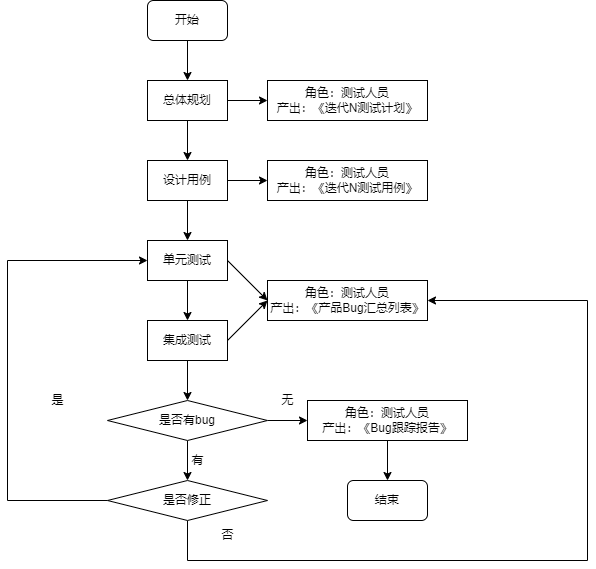

The diagram above was exported from draw.io. Its source (the exported page's mxGraphModel, read from the mxfile embedded in the PNG):
<mxGraphModel dx="1264" dy="604" grid="1" gridSize="10" guides="1" tooltips="1" connect="1" arrows="1" fold="1" page="1" pageScale="1" pageWidth="827" pageHeight="1169" math="0" shadow="0">
  <root>
    <mxCell id="WIyWlLk6GJQsqaUBKTNV-0" />
    <mxCell id="WIyWlLk6GJQsqaUBKTNV-1" parent="WIyWlLk6GJQsqaUBKTNV-0" />
    <mxCell id="TC1_VyE0crsINwLzc-VQ-13" value="" style="edgeStyle=orthogonalEdgeStyle;rounded=0;orthogonalLoop=1;jettySize=auto;html=1;" edge="1" parent="WIyWlLk6GJQsqaUBKTNV-1" source="TC1_VyE0crsINwLzc-VQ-0" target="TC1_VyE0crsINwLzc-VQ-1">
      <mxGeometry relative="1" as="geometry" />
    </mxCell>
    <mxCell id="TC1_VyE0crsINwLzc-VQ-0" value="开始" style="rounded=1;whiteSpace=wrap;html=1;" vertex="1" parent="WIyWlLk6GJQsqaUBKTNV-1">
      <mxGeometry x="360" y="40" width="80" height="40" as="geometry" />
    </mxCell>
    <mxCell id="TC1_VyE0crsINwLzc-VQ-14" value="" style="edgeStyle=orthogonalEdgeStyle;rounded=0;orthogonalLoop=1;jettySize=auto;html=1;" edge="1" parent="WIyWlLk6GJQsqaUBKTNV-1" source="TC1_VyE0crsINwLzc-VQ-1" target="TC1_VyE0crsINwLzc-VQ-4">
      <mxGeometry relative="1" as="geometry" />
    </mxCell>
    <mxCell id="TC1_VyE0crsINwLzc-VQ-27" value="" style="edgeStyle=orthogonalEdgeStyle;rounded=0;orthogonalLoop=1;jettySize=auto;html=1;" edge="1" parent="WIyWlLk6GJQsqaUBKTNV-1" source="TC1_VyE0crsINwLzc-VQ-1" target="TC1_VyE0crsINwLzc-VQ-2">
      <mxGeometry relative="1" as="geometry" />
    </mxCell>
    <mxCell id="TC1_VyE0crsINwLzc-VQ-1" value="总体规划" style="rounded=0;whiteSpace=wrap;html=1;" vertex="1" parent="WIyWlLk6GJQsqaUBKTNV-1">
      <mxGeometry x="360" y="120" width="80" height="40" as="geometry" />
    </mxCell>
    <mxCell id="TC1_VyE0crsINwLzc-VQ-2" value="角色：测试人员&lt;br&gt;产出：《迭代N测试计划》" style="rounded=0;whiteSpace=wrap;html=1;" vertex="1" parent="WIyWlLk6GJQsqaUBKTNV-1">
      <mxGeometry x="480" y="120" width="160" height="40" as="geometry" />
    </mxCell>
    <mxCell id="TC1_VyE0crsINwLzc-VQ-15" value="" style="edgeStyle=orthogonalEdgeStyle;rounded=0;orthogonalLoop=1;jettySize=auto;html=1;" edge="1" parent="WIyWlLk6GJQsqaUBKTNV-1" source="TC1_VyE0crsINwLzc-VQ-4" target="TC1_VyE0crsINwLzc-VQ-6">
      <mxGeometry relative="1" as="geometry" />
    </mxCell>
    <mxCell id="TC1_VyE0crsINwLzc-VQ-26" value="" style="edgeStyle=orthogonalEdgeStyle;rounded=0;orthogonalLoop=1;jettySize=auto;html=1;" edge="1" parent="WIyWlLk6GJQsqaUBKTNV-1" source="TC1_VyE0crsINwLzc-VQ-4" target="TC1_VyE0crsINwLzc-VQ-5">
      <mxGeometry relative="1" as="geometry" />
    </mxCell>
    <mxCell id="TC1_VyE0crsINwLzc-VQ-4" value="设计用例" style="rounded=0;whiteSpace=wrap;html=1;" vertex="1" parent="WIyWlLk6GJQsqaUBKTNV-1">
      <mxGeometry x="360" y="200" width="80" height="40" as="geometry" />
    </mxCell>
    <mxCell id="TC1_VyE0crsINwLzc-VQ-5" value="角色：测试人员&lt;br&gt;产出：《迭代N测试用例》" style="rounded=0;whiteSpace=wrap;html=1;" vertex="1" parent="WIyWlLk6GJQsqaUBKTNV-1">
      <mxGeometry x="480" y="200" width="160" height="40" as="geometry" />
    </mxCell>
    <mxCell id="TC1_VyE0crsINwLzc-VQ-16" value="" style="edgeStyle=orthogonalEdgeStyle;rounded=0;orthogonalLoop=1;jettySize=auto;html=1;" edge="1" parent="WIyWlLk6GJQsqaUBKTNV-1" source="TC1_VyE0crsINwLzc-VQ-6" target="TC1_VyE0crsINwLzc-VQ-7">
      <mxGeometry relative="1" as="geometry" />
    </mxCell>
    <mxCell id="TC1_VyE0crsINwLzc-VQ-6" value="单元测试" style="rounded=0;whiteSpace=wrap;html=1;" vertex="1" parent="WIyWlLk6GJQsqaUBKTNV-1">
      <mxGeometry x="360" y="280" width="80" height="40" as="geometry" />
    </mxCell>
    <mxCell id="TC1_VyE0crsINwLzc-VQ-19" value="" style="edgeStyle=orthogonalEdgeStyle;rounded=0;orthogonalLoop=1;jettySize=auto;html=1;" edge="1" parent="WIyWlLk6GJQsqaUBKTNV-1" source="TC1_VyE0crsINwLzc-VQ-7" target="TC1_VyE0crsINwLzc-VQ-18">
      <mxGeometry relative="1" as="geometry" />
    </mxCell>
    <mxCell id="TC1_VyE0crsINwLzc-VQ-7" value="集成测试" style="rounded=0;whiteSpace=wrap;html=1;" vertex="1" parent="WIyWlLk6GJQsqaUBKTNV-1">
      <mxGeometry x="360" y="360" width="80" height="40" as="geometry" />
    </mxCell>
    <mxCell id="TC1_VyE0crsINwLzc-VQ-8" value="角色：测试人员&lt;br&gt;产出：《产品Bug汇总列表》" style="rounded=0;whiteSpace=wrap;html=1;" vertex="1" parent="WIyWlLk6GJQsqaUBKTNV-1">
      <mxGeometry x="480" y="320" width="160" height="40" as="geometry" />
    </mxCell>
    <mxCell id="TC1_VyE0crsINwLzc-VQ-9" value="结束" style="rounded=1;whiteSpace=wrap;html=1;" vertex="1" parent="WIyWlLk6GJQsqaUBKTNV-1">
      <mxGeometry x="560" y="520" width="80" height="40" as="geometry" />
    </mxCell>
    <mxCell id="TC1_VyE0crsINwLzc-VQ-32" value="" style="edgeStyle=orthogonalEdgeStyle;rounded=0;orthogonalLoop=1;jettySize=auto;html=1;entryX=1;entryY=0.5;entryDx=0;entryDy=0;" edge="1" parent="WIyWlLk6GJQsqaUBKTNV-1" source="TC1_VyE0crsINwLzc-VQ-10" target="TC1_VyE0crsINwLzc-VQ-8">
      <mxGeometry relative="1" as="geometry">
        <mxPoint x="770" y="300" as="targetPoint" />
        <Array as="points">
          <mxPoint x="400" y="600" />
          <mxPoint x="800" y="600" />
          <mxPoint x="800" y="340" />
        </Array>
      </mxGeometry>
    </mxCell>
    <mxCell id="TC1_VyE0crsINwLzc-VQ-10" value="是否修正" style="rhombus;whiteSpace=wrap;html=1;" vertex="1" parent="WIyWlLk6GJQsqaUBKTNV-1">
      <mxGeometry x="320" y="520" width="160" height="40" as="geometry" />
    </mxCell>
    <mxCell id="TC1_VyE0crsINwLzc-VQ-11" value="" style="endArrow=classic;html=1;rounded=0;exitX=0;exitY=0.5;exitDx=0;exitDy=0;entryX=0;entryY=0.5;entryDx=0;entryDy=0;" edge="1" parent="WIyWlLk6GJQsqaUBKTNV-1" source="TC1_VyE0crsINwLzc-VQ-10" target="TC1_VyE0crsINwLzc-VQ-6">
      <mxGeometry width="50" height="50" relative="1" as="geometry">
        <mxPoint x="390" y="320" as="sourcePoint" />
        <mxPoint x="440" y="270" as="targetPoint" />
        <Array as="points">
          <mxPoint x="220" y="540" />
          <mxPoint x="220" y="300" />
        </Array>
      </mxGeometry>
    </mxCell>
    <mxCell id="TC1_VyE0crsINwLzc-VQ-12" value="是" style="text;html=1;align=center;verticalAlign=middle;resizable=0;points=[];autosize=1;strokeColor=none;fillColor=none;" vertex="1" parent="WIyWlLk6GJQsqaUBKTNV-1">
      <mxGeometry x="250" y="425" width="40" height="30" as="geometry" />
    </mxCell>
    <mxCell id="TC1_VyE0crsINwLzc-VQ-21" value="" style="edgeStyle=orthogonalEdgeStyle;rounded=0;orthogonalLoop=1;jettySize=auto;html=1;" edge="1" parent="WIyWlLk6GJQsqaUBKTNV-1" source="TC1_VyE0crsINwLzc-VQ-18" target="TC1_VyE0crsINwLzc-VQ-10">
      <mxGeometry relative="1" as="geometry" />
    </mxCell>
    <mxCell id="TC1_VyE0crsINwLzc-VQ-23" value="" style="edgeStyle=orthogonalEdgeStyle;rounded=0;orthogonalLoop=1;jettySize=auto;html=1;" edge="1" parent="WIyWlLk6GJQsqaUBKTNV-1" source="TC1_VyE0crsINwLzc-VQ-18" target="TC1_VyE0crsINwLzc-VQ-20">
      <mxGeometry relative="1" as="geometry" />
    </mxCell>
    <mxCell id="TC1_VyE0crsINwLzc-VQ-18" value="是否有bug" style="rhombus;whiteSpace=wrap;html=1;" vertex="1" parent="WIyWlLk6GJQsqaUBKTNV-1">
      <mxGeometry x="320" y="440" width="160" height="40" as="geometry" />
    </mxCell>
    <mxCell id="TC1_VyE0crsINwLzc-VQ-25" value="" style="edgeStyle=orthogonalEdgeStyle;rounded=0;orthogonalLoop=1;jettySize=auto;html=1;" edge="1" parent="WIyWlLk6GJQsqaUBKTNV-1" source="TC1_VyE0crsINwLzc-VQ-20" target="TC1_VyE0crsINwLzc-VQ-9">
      <mxGeometry relative="1" as="geometry" />
    </mxCell>
    <mxCell id="TC1_VyE0crsINwLzc-VQ-20" value="角色：测试人员&lt;br&gt;产出：《Bug跟踪报告》" style="rounded=0;whiteSpace=wrap;html=1;" vertex="1" parent="WIyWlLk6GJQsqaUBKTNV-1">
      <mxGeometry x="520" y="440" width="160" height="40" as="geometry" />
    </mxCell>
    <mxCell id="TC1_VyE0crsINwLzc-VQ-22" value="有" style="text;html=1;align=center;verticalAlign=middle;resizable=0;points=[];autosize=1;strokeColor=none;fillColor=none;" vertex="1" parent="WIyWlLk6GJQsqaUBKTNV-1">
      <mxGeometry x="390" y="485" width="40" height="30" as="geometry" />
    </mxCell>
    <mxCell id="TC1_VyE0crsINwLzc-VQ-24" value="无" style="text;html=1;align=center;verticalAlign=middle;resizable=0;points=[];autosize=1;strokeColor=none;fillColor=none;" vertex="1" parent="WIyWlLk6GJQsqaUBKTNV-1">
      <mxGeometry x="480" y="425" width="40" height="30" as="geometry" />
    </mxCell>
    <mxCell id="TC1_VyE0crsINwLzc-VQ-28" value="" style="endArrow=classic;html=1;rounded=0;entryX=0;entryY=0.5;entryDx=0;entryDy=0;exitX=1;exitY=0.5;exitDx=0;exitDy=0;" edge="1" parent="WIyWlLk6GJQsqaUBKTNV-1" source="TC1_VyE0crsINwLzc-VQ-7" target="TC1_VyE0crsINwLzc-VQ-8">
      <mxGeometry width="50" height="50" relative="1" as="geometry">
        <mxPoint x="390" y="420" as="sourcePoint" />
        <mxPoint x="440" y="370" as="targetPoint" />
      </mxGeometry>
    </mxCell>
    <mxCell id="TC1_VyE0crsINwLzc-VQ-30" value="" style="endArrow=classic;html=1;rounded=0;exitX=1;exitY=0.5;exitDx=0;exitDy=0;entryX=0;entryY=0.5;entryDx=0;entryDy=0;" edge="1" parent="WIyWlLk6GJQsqaUBKTNV-1" source="TC1_VyE0crsINwLzc-VQ-6" target="TC1_VyE0crsINwLzc-VQ-8">
      <mxGeometry width="50" height="50" relative="1" as="geometry">
        <mxPoint x="390" y="420" as="sourcePoint" />
        <mxPoint x="440" y="370" as="targetPoint" />
      </mxGeometry>
    </mxCell>
    <mxCell id="TC1_VyE0crsINwLzc-VQ-33" value="否" style="text;html=1;align=center;verticalAlign=middle;resizable=0;points=[];autosize=1;strokeColor=none;fillColor=none;" vertex="1" parent="WIyWlLk6GJQsqaUBKTNV-1">
      <mxGeometry x="420" y="560" width="40" height="30" as="geometry" />
    </mxCell>
  </root>
</mxGraphModel>